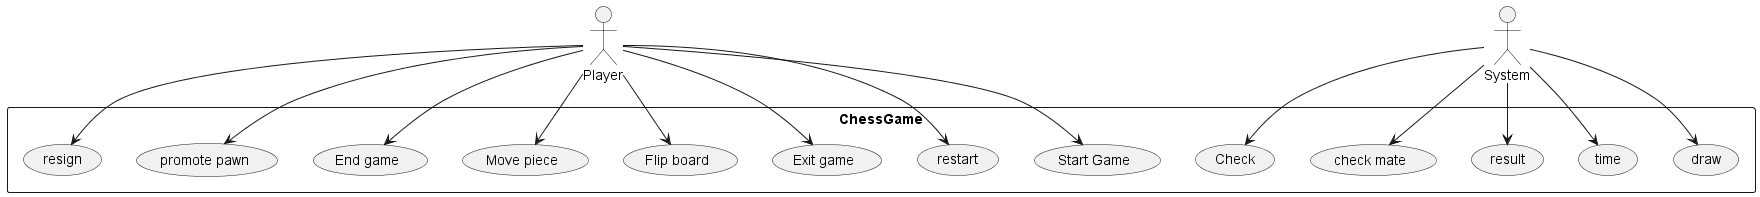

The diagram above was rendered by PlantUML. Its source (embedded in the PNG):
@startuml chessGame
actor "Player" as player
actor "System" as system

rectangle ChessGame {
    ' player
    usecase "Start Game" as startGame
    usecase "restart" as restart
    usecase "Exit game" as exitGame
    usecase "Flip board" as flipBoard
    usecase "Move piece" as movePiece
    usecase "End game" as endGame
    usecase "promote pawn" as PromotePawn
    usecase "check mate" as checkMate
    usecase "resign" as resign
    usecase "Check" as check

    ' system 
    usecase "draw" as draw
    usecase "time" as time
    usecase "result" as result
}

player --> startGame
player --> restart
player --> exitGame
player --> flipBoard
player --> movePiece
player --> endGame
player --> PromotePawn
player --> resign

system --> draw
system --> time
system --> result
system --> check
system --> checkMate


@enduml